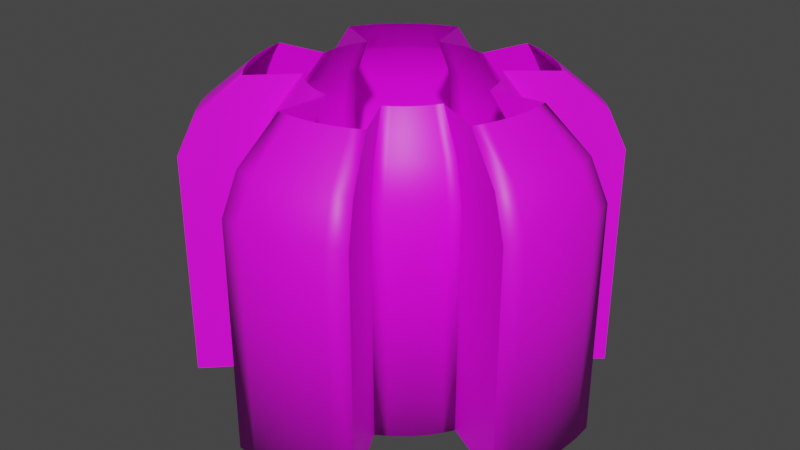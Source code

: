 # Source: TestChamber.blend  (saved by Blender 2.81.16; exported with 4.5.12 LTS)
import bpy
from mathutils import Matrix  # noqa: F401  (used for matrix-valued properties, if any)

bpy.ops.wm.read_factory_settings(use_empty=True)
scene = bpy.context.scene
scene.name = 'Scene'

# ---- collections
col_collection = bpy.data.collections.new('Collection'); scene.collection.children.link(col_collection)

# ---- images (referenced by path relative to the original .blend; pixels are not part of the script)
import os
ASSET_DIR = os.environ.get("B2B_ASSET_DIR", "")  # directory of the original .blend (textures are referenced by path, not embedded)
HERE = os.path.dirname(os.path.abspath(__file__))  # packed textures are extracted next to this script under _unpacked/

def load_image(name, relpath, width, height, colorspace="sRGB"):
    """Load a texture the original file referenced (path relative to the .blend, or extracted next to this script)."""
    p = next((c for c in (os.path.join(HERE, relpath), os.path.join(ASSET_DIR, relpath)) if relpath and os.path.exists(c)), "")
    if p:
        img = bpy.data.images.load(p, check_existing=True)
        img.name = name
    else:  # same state as the original file: an image datablock whose file is absent (Cycles renders it pink)
        img = bpy.data.images.new(name, width, height)
        img.source = "FILE"
        img.filepath = "//" + (relpath or name)
    img.colorspace_settings.name = colorspace
    return img
img_testchamber_diffuse_png_001 = load_image('TestChamber_Diffuse.png.001', 'TestChamber_Diffuse.png', 1024, 1024, 'sRGB')

# ---- materials (node trees are filled in below, after node groups)
mat_material = bpy.data.materials.new('Material')
mat_material.use_transparent_shadow = False

# ---- material node trees
mat_material.use_nodes = True; mat_material.node_tree.nodes.clear()
_N = mat_material.node_tree.nodes; _L = mat_material.node_tree.links
n0 = _N.new('ShaderNodeOutputMaterial'); n0.name = 'Material Output'; n0.location = (300, 300)
n1 = _N.new('ShaderNodeBsdfPrincipled'); n1.name = 'Principled BSDF'; n1.location = (10, 300)
n1.distribution = 'GGX'
n1.subsurface_method = 'BURLEY'
n1.inputs[3].default_value = 1.45
n1.inputs[27].default_value = (0.0, 0.0, 0.0, 1.0)
n1.inputs[28].default_value = 1.0
n2 = _N.new('ShaderNodeTexImage'); n2.name = 'Image Texture'; n2.location = (-327, 183)
n2.image = img_testchamber_diffuse_png_001
_L.new(n1.outputs[0], n0.inputs[0])
_L.new(n2.outputs[0], n1.inputs[0])
n0.is_active_output = True

# ---- world
world_world = bpy.data.worlds.new('World'); scene.world = world_world
world_world.use_nodes = True; world_world.node_tree.nodes.clear()
_N = world_world.node_tree.nodes; _L = world_world.node_tree.links
n0 = _N.new('ShaderNodeOutputWorld'); n0.name = 'World Output'; n0.location = (300, 300)
n1 = _N.new('ShaderNodeBackground'); n1.name = 'Background'; n1.location = (10, 300)
n1.inputs[0].default_value = (0.05088, 0.05088, 0.05088, 1.0)
_L.new(n1.outputs[0], n0.inputs[0])
n0.is_active_output = True
world_world.color = (0.05088, 0.05088, 0.05088)
world_world.use_sun_shadow = False
world_world.sun_shadow_jitter_overblur = 0.0

# ---- meshes
me_circle = bpy.data.meshes.new('Circle')
me_circle.from_pydata([(-2.982e-06, 6.108, 0.0), (-0.5987, 6.079, 0.0), (-1.192, 5.991, 0.0), (-1.773, 5.845, 0.0), (-2.337, 5.643, 0.0), (-2.879, 5.387, 0.0), (-3.393, 5.079, 0.0), (-3.875, 4.722, 0.0), (-4.319, 4.319, 0.0), (-4.722, 3.875, 0.0), (-5.079, 3.393, 0.0), (-5.387, 2.879, 0.0), (-5.643, 2.337, 0.0), (-5.845, 1.773, 0.0), (-5.991, 1.192, 0.0), (-6.079, 0.5987, 0.0), (-6.108, 3.131e-07, 0.0), (-6.079, -0.5987, 0.0), (-5.991, -1.192, 0.0), (-5.845, -1.773, 0.0), (-5.643, -2.337, 0.0), (-5.387, -2.879, 0.0), (-5.079, -3.393, 0.0), (-4.722, -3.875, 0.0), (-4.319, -4.319, 0.0), (-3.875, -4.722, 0.0), (-3.393, -5.079, 0.0), (-2.879, -5.387, 0.0), (-2.337, -5.643, 0.0), (-1.773, -5.845, 0.0), (-1.192, -5.991, 0.0), (-0.5987, -6.079, 0.0), (1.921e-06, -6.108, 0.0), (0.5987, -6.079, 0.0), (1.192, -5.991, 0.0), (1.773, -5.845, 0.0), (2.337, -5.643, 0.0), (2.879, -5.387, 0.0), (3.393, -5.079, 0.0), (3.875, -4.722, 0.0), (4.319, -4.319, 0.0), (4.722, -3.875, 0.0), (5.079, -3.393, 0.0), (5.387, -2.879, 0.0), (5.643, -2.337, 0.0), (5.845, -1.773, 0.0), (5.991, -1.192, 0.0), (6.079, -0.5987, 0.0), (6.108, -1.531e-06, 0.0), (6.079, 0.5987, 0.0), (5.991, 1.192, 0.0), (5.845, 1.773, 0.0), (5.643, 2.337, 0.0), (5.387, 2.879, 0.0), (5.079, 3.393, 0.0), (4.722, 3.875, 0.0), (4.319, 4.319, 0.0), (3.875, 4.722, 0.0), (3.393, 5.079, 0.0), (2.879, 5.387, 0.0), (2.337, 5.643, 0.0), (1.773, 5.845, 0.0), (1.192, 5.991, 0.0), (0.5987, 6.079, 0.0), (-2.835, 9.345, 0.0), (-3.737, 9.023, 0.0), (-4.604, 8.613, 0.0), (-5.426, 8.12, 0.0), (-6.195, 7.549, 0.0), (-6.906, 6.906, 0.0), (-7.549, 6.195, 0.0), (-8.12, 5.426, 0.0), (-8.613, 4.604, 0.0), (-9.719, -0.9572, 0.0), (-9.578, -1.905, 0.0), (-9.345, -2.835, 0.0), (-9.023, -3.737, 0.0), (-8.613, -4.604, 0.0), (-8.12, -5.426, 0.0), (-7.549, -6.195, 0.0), (-6.906, -6.906, 0.0), (-0.9572, -9.719, 0.0), (2.679e-06, -9.766, 0.0), (0.9572, -9.719, 0.0), (1.905, -9.578, 0.0), (2.835, -9.345, 0.0), (3.737, -9.023, 0.0), (4.604, -8.613, 0.0), (8.613, -4.604, 0.0), (9.023, -3.737, 0.0), (9.345, -2.835, 0.0), (9.578, -1.905, 0.0), (9.719, -0.9572, 0.0), (9.766, -2.302e-06, 0.0), (9.719, 0.9572, 0.0), (7.549, 6.195, 0.0), (6.906, 6.906, 0.0), (6.195, 7.549, 0.0), (5.426, 8.12, 0.0), (4.604, 8.613, 0.0), (3.737, 9.023, 0.0), (2.835, 9.345, 0.0), (-0.5987, 6.079, 10.96), (-2.982e-06, 6.108, 10.96), (-1.192, 5.991, 10.96), (-1.773, 5.845, 10.96), (-5.643, 2.337, 10.96), (-5.387, 2.879, 10.96), (-5.845, 1.773, 10.96), (-5.991, 1.192, 10.96), (-6.079, 0.5987, 10.96), (-6.108, 3.131e-07, 10.96), (-6.079, -0.5987, 10.96), (-3.875, -4.722, 10.96), (-4.319, -4.319, 10.96), (-3.393, -5.079, 10.96), (-2.879, -5.387, 10.96), (-2.337, -5.643, 10.96), (-1.773, -5.845, 10.96), (-1.192, -5.991, 10.96), (-0.5987, -6.079, 10.96), (3.393, -5.079, 10.96), (2.879, -5.387, 10.96), (3.875, -4.722, 10.96), (4.319, -4.319, 10.96), (4.722, -3.875, 10.96), (5.079, -3.393, 10.96), (5.387, -2.879, 10.96), (5.991, 1.192, 10.96), (6.079, 0.5987, 10.96), (5.845, 1.773, 10.96), (5.643, 2.337, 10.96), (5.387, 2.879, 10.96), (5.079, 3.393, 10.96), (4.722, 3.875, 10.96), (1.192, 5.991, 10.96), (1.773, 5.845, 10.96), (0.5987, 6.079, 10.96), (-2.835, 9.345, 10.96), (-3.737, 9.023, 10.96), (-4.604, 8.613, 10.96), (-5.426, 8.12, 10.96), (-6.195, 7.549, 10.96), (-6.906, 6.906, 10.96), (-7.549, 6.195, 10.96), (-8.12, 5.426, 10.96), (-8.613, 4.604, 10.96), (-9.719, -0.9572, 10.96), (-9.578, -1.905, 10.96), (-9.345, -2.835, 10.96), (-9.023, -3.737, 10.96), (-8.613, -4.604, 10.96), (-8.12, -5.426, 10.96), (-7.549, -6.195, 10.96), (-6.906, -6.906, 10.96), (-0.9572, -9.719, 10.96), (2.679e-06, -9.766, 10.96), (0.9572, -9.719, 10.96), (1.905, -9.578, 10.96), (2.835, -9.345, 10.96), (3.737, -9.023, 10.96), (4.604, -8.613, 10.96), (8.613, -4.604, 10.96), (9.023, -3.737, 10.96), (9.345, -2.835, 10.96), (9.578, -1.905, 10.96), (9.719, -0.9572, 10.96), (9.766, -2.302e-06, 10.96), (9.719, 0.9572, 10.96), (7.549, 6.195, 10.96), (6.906, 6.906, 10.96), (6.195, 7.549, 10.96), (5.426, 8.12, 10.96), (4.604, 8.613, 10.96), (3.737, 9.023, 10.96), (2.835, 9.345, 10.96), (-0.5403, 5.541, 12.79), (0.006037, 5.568, 12.79), (-1.081, 5.461, 12.79), (-1.612, 5.328, 12.79), (-5.143, 2.127, 12.79), (-4.909, 2.622, 12.79), (-5.327, 1.612, 12.79), (-5.46, 1.082, 12.79), (-5.541, 0.5406, 12.79), (-5.567, -0.005734, 12.79), (-5.541, -0.552, 12.79), (-3.53, -4.314, 12.79), (-3.935, -3.947, 12.79), (-3.09, -4.64, 12.79), (-2.621, -4.921, 12.79), (-2.127, -5.155, 12.79), (-1.612, -5.339, 12.79), (-1.081, -5.472, 12.79), (-0.5402, -5.552, 12.79), (3.102, -4.64, 12.79), (2.633, -4.921, 12.79), (3.542, -4.314, 12.79), (3.947, -3.947, 12.79), (4.314, -3.541, 12.79), (4.64, -3.102, 12.79), (4.921, -2.633, 12.79), (5.472, 1.082, 12.79), (5.553, 0.5406, 12.79), (5.339, 1.612, 12.79), (5.155, 2.127, 12.79), (4.921, 2.622, 12.79), (4.64, 3.091, 12.79), (4.314, 3.53, 12.79), (1.093, 5.461, 12.79), (1.624, 5.328, 12.79), (0.5523, 5.541, 12.79), (-2.581, 8.522, 12.79), (-3.404, 8.227, 12.79), (-4.195, 7.853, 12.79), (-4.945, 7.404, 12.79), (-5.647, 6.883, 12.79), (-6.295, 6.295, 12.79), (-6.882, 5.647, 12.79), (-7.403, 4.945, 12.79), (-7.853, 4.195, 12.79), (-8.862, -0.8792, 12.79), (-8.734, -1.744, 12.79), (-8.521, -2.592, 12.79), (-8.227, -3.416, 12.79), (-7.853, -4.206, 12.79), (-7.403, -4.956, 12.79), (-6.882, -5.659, 12.79), (-6.295, -6.307, 12.79), (-0.8674, -8.874, 12.79), (0.006042, -8.917, 12.79), (0.8795, -8.874, 12.79), (1.745, -8.746, 12.79), (2.593, -8.533, 12.79), (3.416, -8.238, 12.79), (4.207, -7.865, 12.79), (7.865, -4.206, 12.79), (8.239, -3.416, 12.79), (8.533, -2.592, 12.79), (8.746, -1.744, 12.79), (8.874, -0.8792, 12.79), (8.917, -0.005736, 12.79), (8.874, 0.8677, 12.79), (6.894, 5.647, 12.79), (6.307, 6.295, 12.79), (5.659, 6.883, 12.79), (4.957, 7.404, 12.79), (4.207, 7.853, 12.79), (3.416, 8.227, 12.79), (2.593, 8.522, 12.79), (-0.3935, 4.191, 14.57), (0.0212, 4.211, 14.57), (-0.8043, 4.13, 14.57), (-1.207, 4.029, 14.57), (-3.888, 1.599, 14.57), (-3.711, 1.975, 14.57), (-4.028, 1.208, 14.57), (-4.129, 0.8054, 14.57), (-4.19, 0.3946, 14.57), (-4.21, -0.02013, 14.57), (-4.19, -0.4349, 14.57), (-2.663, -3.291, 14.57), (-2.971, -3.012, 14.57), (-2.33, -3.538, 14.57), (-1.973, -3.752, 14.57), (-1.598, -3.929, 14.57), (-1.207, -4.069, 14.57), (-0.8043, -4.17, 14.57), (-0.3935, -4.231, 14.57), (2.372, -3.538, 14.57), (2.016, -3.752, 14.57), (2.706, -3.291, 14.57), (3.013, -3.012, 14.57), (3.292, -2.704, 14.57), (3.539, -2.371, 14.57), (3.753, -2.015, 14.57), (4.171, 0.8054, 14.57), (4.232, 0.3946, 14.57), (4.07, 1.208, 14.57), (3.93, 1.599, 14.57), (3.753, 1.975, 14.57), (3.539, 2.331, 14.57), (3.292, 2.664, 14.57), (0.8467, 4.13, 14.57), (1.25, 4.029, 14.57), (0.436, 4.191, 14.57), (-1.943, 6.454, 14.57), (-2.568, 6.23, 14.57), (-3.168, 5.946, 14.57), (-3.737, 5.605, 14.57), (-4.271, 5.21, 14.57), (-4.763, 4.764, 14.57), (-5.208, 4.272, 14.57), (-5.604, 3.738, 14.57), (-5.945, 3.169, 14.57), (-6.712, -0.6832, 14.57), (-6.614, -1.34, 14.57), (-6.453, -1.984, 14.57), (-6.229, -2.609, 14.57), (-5.945, -3.209, 14.57), (-5.604, -3.779, 14.57), (-5.208, -4.312, 14.57), (-4.763, -4.804, 14.57), (-0.6419, -6.753, 14.57), (0.0212, -6.785, 14.57), (0.6843, -6.753, 14.57), (1.341, -6.655, 14.57), (1.985, -6.494, 14.57), (2.61, -6.27, 14.57), (3.21, -5.987, 14.57), (5.988, -3.209, 14.57), (6.272, -2.609, 14.57), (6.495, -1.984, 14.57), (6.657, -1.34, 14.57), (6.754, -0.6832, 14.57), (6.787, -0.02013, 14.57), (6.754, 0.643, 14.57), (5.251, 4.272, 14.57), (4.805, 4.764, 14.57), (4.313, 5.21, 14.57), (3.78, 5.605, 14.57), (3.21, 5.946, 14.57), (2.61, 6.23, 14.57), (1.985, 6.454, 14.57)], [], [(3, 2, 104, 105), (54, 53, 132, 133), (44, 43, 88, 89), (18, 17, 73, 74), (45, 44, 89, 90), (19, 18, 74, 75), (46, 45, 90, 91), (20, 19, 75, 76), (47, 46, 91, 92), (21, 20, 76, 77), (48, 47, 92, 93), (22, 21, 77, 78), (49, 48, 93, 94), (23, 22, 78, 79), (2, 1, 102, 104), (24, 23, 79, 80), (53, 52, 131, 132), (1, 0, 103, 102), (52, 51, 130, 131), (51, 50, 128, 130), (50, 49, 129, 128), (87, 86, 160, 161), (86, 85, 159, 160), (85, 84, 158, 159), (84, 83, 157, 158), (83, 82, 156, 157), (56, 55, 95, 96), (82, 81, 155, 156), (4, 3, 64, 65), (57, 56, 96, 97), (24, 80, 154, 114), (5, 4, 65, 66), (58, 57, 97, 98), (32, 31, 81, 82), (6, 5, 66, 67), (59, 58, 98, 99), (33, 32, 82, 83), (7, 6, 67, 68), (60, 59, 99, 100), (34, 33, 83, 84), (8, 7, 68, 69), (61, 60, 100, 101), (35, 34, 84, 85), (9, 8, 69, 70), (36, 35, 85, 86), (10, 9, 70, 71), (43, 42, 126, 127), (37, 36, 86, 87), (11, 10, 71, 72), (42, 41, 125, 126), (49, 94, 168, 129), (41, 40, 124, 125), (40, 39, 123, 124), (39, 38, 121, 123), (1, 2, 3, 4, 5, 6, 7, 8, 9, 10, 11, 12, 13, 14, 15, 16, 17, 18, 19, 20, 21, 22, 23, 24, 25, 26, 27, 28, 29, 30, 31, 32, 33, 34, 35, 36, 37, 38, 39, 40, 41, 42, 43, 44, 45, 46, 47, 48, 49, 50, 51, 52, 53, 54, 55, 56, 57, 58, 59, 60, 61, 62, 63, 0), (159, 158, 232, 233), (138, 105, 179, 212), (118, 117, 191, 192), (158, 157, 231, 232), (117, 116, 190, 191), (157, 156, 230, 231), (169, 134, 208, 243), (116, 115, 189, 190), (156, 155, 229, 230), (115, 113, 187, 189), (113, 114, 188, 187), (112, 111, 185, 186), (111, 110, 184, 185), (110, 109, 183, 184), (109, 108, 182, 183), (108, 106, 180, 182), (106, 107, 181, 180), (154, 153, 227, 228), (105, 104, 178, 179), (153, 152, 226, 227), (104, 102, 176, 178), (152, 151, 225, 226), (102, 103, 177, 176), (151, 150, 224, 225), (55, 54, 133, 134), (95, 55, 134, 169), (89, 88, 162, 163), (90, 89, 163, 164), (64, 3, 105, 138), (91, 90, 164, 165), (92, 91, 165, 166), (93, 92, 166, 167), (94, 93, 167, 168), (62, 61, 136, 135), (63, 62, 135, 137), (81, 31, 120, 155), (12, 11, 107, 106), (0, 63, 137, 103), (13, 12, 106, 108), (14, 13, 108, 109), (15, 14, 109, 110), (16, 15, 110, 111), (65, 64, 138, 139), (17, 16, 111, 112), (96, 95, 169, 170), (66, 65, 139, 140), (97, 96, 170, 171), (67, 66, 140, 141), (98, 97, 171, 172), (68, 67, 141, 142), (99, 98, 172, 173), (69, 68, 142, 143), (100, 99, 173, 174), (70, 69, 143, 144), (101, 100, 174, 175), (71, 70, 144, 145), (61, 101, 175, 136), (72, 71, 145, 146), (25, 24, 114, 113), (26, 25, 113, 115), (27, 26, 115, 116), (28, 27, 116, 117), (29, 28, 117, 118), (88, 43, 127, 162), (37, 87, 161, 122), (30, 29, 118, 119), (73, 17, 112, 147), (74, 73, 147, 148), (11, 72, 146, 107), (31, 30, 119, 120), (75, 74, 148, 149), (76, 75, 149, 150), (77, 76, 150, 151), (78, 77, 151, 152), (79, 78, 152, 153), (80, 79, 153, 154), (38, 37, 122, 121), (234, 233, 307, 308), (193, 192, 266, 267), (233, 232, 306, 307), (212, 179, 253, 286), (192, 191, 265, 266), (232, 231, 305, 306), (191, 190, 264, 265), (231, 230, 304, 305), (243, 208, 282, 317), (190, 189, 263, 264), (230, 229, 303, 304), (189, 187, 261, 263), (187, 188, 262, 261), (186, 185, 259, 260), (185, 184, 258, 259), (184, 183, 257, 258), (183, 182, 256, 257), (182, 180, 254, 256), (180, 181, 255, 254), (228, 227, 301, 302), (179, 178, 252, 253), (227, 226, 300, 301), (178, 176, 250, 252), (226, 225, 299, 300), (119, 118, 192, 193), (160, 159, 233, 234), (120, 119, 193, 194), (155, 120, 194, 229), (161, 160, 234, 235), (121, 122, 196, 195), (136, 175, 249, 210), (123, 121, 195, 197), (124, 123, 197, 198), (125, 124, 198, 199), (122, 161, 235, 196), (126, 125, 199, 200), (107, 146, 220, 181), (127, 126, 200, 201), (128, 129, 203, 202), (163, 162, 236, 237), (130, 128, 202, 204), (164, 163, 237, 238), (131, 130, 204, 205), (165, 164, 238, 239), (132, 131, 205, 206), (166, 165, 239, 240), (133, 132, 206, 207), (167, 166, 240, 241), (134, 133, 207, 208), (168, 167, 241, 242), (135, 136, 210, 209), (137, 135, 209, 211), (103, 137, 211, 177), (139, 138, 212, 213), (170, 169, 243, 244), (140, 139, 213, 214), (171, 170, 244, 245), (141, 140, 214, 215), (172, 171, 245, 246), (142, 141, 215, 216), (173, 172, 246, 247), (143, 142, 216, 217), (174, 173, 247, 248), (144, 143, 217, 218), (175, 174, 248, 249), (145, 144, 218, 219), (146, 145, 219, 220), (162, 127, 201, 236), (147, 112, 186, 221), (148, 147, 221, 222), (129, 168, 242, 203), (149, 148, 222, 223), (150, 149, 223, 224), (114, 154, 228, 188), (194, 193, 267, 268), (229, 194, 268, 303), (235, 234, 308, 309), (195, 196, 270, 269), (210, 249, 323, 284), (197, 195, 269, 271), (198, 197, 271, 272), (199, 198, 272, 273), (196, 235, 309, 270), (200, 199, 273, 274), (181, 220, 294, 255), (201, 200, 274, 275), (202, 203, 277, 276), (237, 236, 310, 311), (204, 202, 276, 278), (238, 237, 311, 312), (205, 204, 278, 279), (239, 238, 312, 313), (206, 205, 279, 280), (240, 239, 313, 314), (207, 206, 280, 281), (241, 240, 314, 315), (208, 207, 281, 282), (242, 241, 315, 316), (209, 210, 284, 283), (211, 209, 283, 285), (177, 211, 285, 251), (213, 212, 286, 287), (244, 243, 317, 318), (214, 213, 287, 288), (245, 244, 318, 319), (215, 214, 288, 289), (246, 245, 319, 320), (216, 215, 289, 290), (247, 246, 320, 321), (217, 216, 290, 291), (248, 247, 321, 322), (218, 217, 291, 292), (249, 248, 322, 323), (219, 218, 292, 293), (220, 219, 293, 294), (236, 201, 275, 310), (221, 186, 260, 295), (222, 221, 295, 296), (203, 242, 316, 277), (223, 222, 296, 297), (224, 223, 297, 298), (188, 228, 302, 262), (225, 224, 298, 299), (176, 177, 251, 250)])
me_circle.polygons.foreach_set('use_smooth', [1, 1, 0, 0, 0, 0, 0, 0, 0, 0, 0, 0, 0, 0, 1, 0, 1, 1, 1, 1, 1, 1, 1, 1, 1, 1, 0, 1, 0, 0, 0, 0, 0, 0, 0, 0, 0, 0, 0, 0, 0, 0, 0, 0, 0, 0, 1, 0, 0, 1, 0, 1, 1, 1, 0, 1, 0, 1, 1, 1, 1, 0, 1, 1, 1, 1, 1, 1, 1, 1, 1, 1, 1, 1, 1, 1, 1, 1, 1, 1, 0, 1, 1, 0, 1, 1, 1, 1, 1, 1, 0, 1, 1, 1, 1, 1, 1, 1, 1, 1, 1, 1, 1, 1, 1, 1, 1, 1, 1, 1, 1, 0, 1, 1, 1, 1, 1, 1, 0, 0, 1, 0, 1, 0, 1, 1, 1, 1, 1, 1, 1, 1, 1, 1, 1, 0, 1, 1, 1, 1, 0, 1, 1, 1, 1, 1, 1, 1, 1, 1, 1, 1, 1, 1, 1, 1, 1, 1, 1, 0, 1, 1, 0, 1, 1, 1, 0, 1, 0, 1, 1, 1, 1, 1, 1, 1, 1, 1, 1, 1, 1, 1, 1, 1, 1, 1, 1, 1, 1, 1, 1, 1, 1, 1, 1, 1, 1, 1, 1, 0, 0, 1, 0, 1, 1, 0, 1, 0, 1, 1, 0, 1, 1, 1, 0, 1, 0, 1, 1, 1, 1, 1, 1, 1, 1, 1, 1, 1, 1, 1, 1, 1, 1, 1, 1, 1, 1, 1, 1, 1, 1, 1, 1, 1, 1, 1, 1, 0, 0, 1, 0, 1, 1, 0, 1, 1])
_uv = me_circle.uv_layers.new(name='UVMap')
_uv.uv.foreach_set('vector', [3.633, 0.5843, 3.695, 0.5843, 3.695, 0.9817, 3.633, 0.9817, -3.594, 0.5843, -3.531, 0.5843, -3.531, 0.9817, -3.594, 0.9817, 0.4042, 0.315, 0.4042, 0.3003, 0.4934, 0.2959, 0.4934, 0.3193, 0.1354, 0.2188, 0.1272, 0.2309, 0.0506, 0.185, 0.0636, 0.1655, 0.4028, 0.3295, 0.4042, 0.315, 0.4934, 0.3193, 0.4911, 0.3426, 0.1447, 0.2074, 0.1354, 0.2188, 0.0636, 0.1655, 0.07845, 0.1474, 0.3999, 0.3439, 0.4028, 0.3295, 0.4911, 0.3426, 0.4866, 0.3656, 0.155, 0.1971, 0.1447, 0.2074, 0.07845, 0.1474, 0.09501, 0.1309, 0.3957, 0.3579, 0.3999, 0.3439, 0.4866, 0.3656, 0.4798, 0.388, 0.1663, 0.1878, 0.155, 0.1971, 0.09501, 0.1309, 0.1131, 0.116, 0.3901, 0.3714, 0.3957, 0.3579, 0.4798, 0.388, 0.4708, 0.4096, 0.1785, 0.1797, 0.1663, 0.1878, 0.1131, 0.116, 0.1326, 0.103, 0.3832, 0.3843, 0.3901, 0.3714, 0.4708, 0.4096, 0.4598, 0.4303, 0.1914, 0.1728, 0.1785, 0.1797, 0.1326, 0.103, 0.1532, 0.09201, 3.695, 0.5843, 3.758, 0.5843, 3.758, 0.9817, 3.695, 0.9817, 0.2049, 0.1672, 0.1914, 0.1728, 0.1532, 0.09201, 0.1748, 0.08305, -3.531, 0.5843, -3.469, 0.5843, -3.469, 0.9817, -3.531, 0.9817, 3.758, 0.5843, 3.82, 0.5843, 3.82, 0.9817, 3.758, 0.9817, -3.469, 0.5843, -3.406, 0.5843, -3.406, 0.9817, -3.469, 0.9817, -3.406, 0.5843, -3.343, 0.5843, -3.343, 0.9817, -3.406, 0.9817, -3.343, 0.5843, -3.281, 0.5843, -3.281, 0.9817, -3.343, 0.9817, -1.15, 0.5843, -1.056, 0.5843, -1.056, 0.9817, -1.15, 0.9817, -1.056, 0.5843, -0.9621, 0.5843, -0.9621, 0.9817, -1.056, 0.9817, -0.9621, 0.5843, -0.8683, 0.5843, -0.8683, 0.9817, -0.9621, 0.9817, -0.8683, 0.5843, -0.7744, 0.5843, -0.7744, 0.9817, -0.8683, 0.9817, -0.7744, 0.5843, -0.6806, 0.5843, -0.6806, 0.9817, -0.7744, 0.9817, 0.3055, 0.4481, 0.319, 0.4425, 0.3572, 0.5233, 0.3356, 0.5322, -0.6806, 0.5843, -0.5867, 0.5843, -0.5867, 0.9817, -0.6806, 0.9817, 0.1447, 0.4078, 0.155, 0.4182, 0.09501, 0.4844, 0.07845, 0.4678, 0.2914, 0.4524, 0.3055, 0.4481, 0.3356, 0.5322, 0.3132, 0.539, 0.2486, 0.5843, 0.6481, 0.5843, 0.6481, 0.9817, 0.2486, 0.9817, 0.1354, 0.3965, 0.1447, 0.4078, 0.07845, 0.4678, 0.0636, 0.4497, 0.2771, 0.4552, 0.2914, 0.4524, 0.3132, 0.539, 0.2902, 0.5436, 0.319, 0.1728, 0.3055, 0.1672, 0.3356, 0.08305, 0.3572, 0.09201, 0.1272, 0.3843, 0.1354, 0.3965, 0.0636, 0.4497, 0.0506, 0.4303, 0.2625, 0.4566, 0.2771, 0.4552, 0.2902, 0.5436, 0.2669, 0.5459, 0.3319, 0.1797, 0.319, 0.1728, 0.3572, 0.09201, 0.3778, 0.103, 0.1203, 0.3714, 0.1272, 0.3843, 0.0506, 0.4303, 0.03956, 0.4096, 0.2479, 0.4566, 0.2625, 0.4566, 0.2669, 0.5459, 0.2435, 0.5459, 0.3441, 0.1878, 0.3319, 0.1797, 0.3778, 0.103, 0.3973, 0.116, 0.1147, 0.3579, 0.1203, 0.3714, 0.03956, 0.4096, 0.03061, 0.388, 0.2333, 0.4552, 0.2479, 0.4566, 0.2435, 0.5459, 0.2202, 0.5436, 0.3554, 0.1971, 0.3441, 0.1878, 0.3973, 0.116, 0.4154, 0.1309, 0.1105, 0.3439, 0.1147, 0.3579, 0.03061, 0.388, 0.02381, 0.3656, 0.3657, 0.2074, 0.3554, 0.1971, 0.4154, 0.1309, 0.4319, 0.1474, 0.1076, 0.3295, 0.1105, 0.3439, 0.02381, 0.3656, 0.01924, 0.3426, -1.923, 0.5843, -1.86, 0.5843, -1.86, 0.9817, -1.923, 0.9817, 0.375, 0.2188, 0.3657, 0.2074, 0.4319, 0.1474, 0.4468, 0.1655, 0.1062, 0.315, 0.1076, 0.3295, 0.01924, 0.3426, 0.01695, 0.3193, -1.86, 0.5843, -1.798, 0.5843, -1.798, 0.9817, -1.86, 0.9817, -3.281, 0.5843, -2.883, 0.5843, -2.883, 0.9817, -3.281, 0.9817, -1.798, 0.5843, -1.735, 0.5843, -1.735, 0.9817, -1.798, 0.9817, -1.735, 0.5843, -1.672, 0.5843, -1.672, 0.9817, -1.735, 0.9817, -1.672, 0.5843, -1.61, 0.5843, -1.61, 0.9817, -1.672, 0.9817, 0.1785, 0.4356, 0.1663, 0.4275, 0.155, 0.4182, 0.1447, 0.4078, 0.1354, 0.3965, 0.1272, 0.3843, 0.1203, 0.3714, 0.1147, 0.3579, 0.1105, 0.3439, 0.1076, 0.3295, 0.1062, 0.315, 0.1062, 0.3003, 0.1076, 0.2857, 0.1105, 0.2714, 0.1147, 0.2574, 0.1203, 0.2439, 0.1272, 0.2309, 0.1354, 0.2188, 0.1447, 0.2074, 0.155, 0.1971, 0.1663, 0.1878, 0.1785, 0.1797, 0.1914, 0.1728, 0.2049, 0.1672, 0.2189, 0.1629, 0.2333, 0.1601, 0.2479, 0.1586, 0.2625, 0.1586, 0.2771, 0.1601, 0.2914, 0.1629, 0.3055, 0.1672, 0.319, 0.1728, 0.3319, 0.1797, 0.3441, 0.1878, 0.3554, 0.1971, 0.3657, 0.2074, 0.375, 0.2188, 0.3832, 0.2309, 0.3901, 0.2439, 0.3957, 0.2574, 0.3999, 0.2714, 0.4028, 0.2857, 0.4042, 0.3003, 0.4042, 0.315, 0.4028, 0.3295, 0.3999, 0.3439, 0.3957, 0.3579, 0.3901, 0.3714, 0.3832, 0.3843, 0.375, 0.3965, 0.3657, 0.4078, 0.3554, 0.4182, 0.3441, 0.4275, 0.3319, 0.4356, 0.319, 0.4425, 0.3055, 0.4481, 0.2914, 0.4524, 0.2771, 0.4552, 0.2625, 0.4566, 0.2479, 0.4566, 0.2333, 0.4552, 0.2189, 0.4524, 0.2049, 0.4481, 0.1914, 0.4425, 0.6512, 0.1116, 0.6647, 0.1041, 0.678, 0.1319, 0.6669, 0.1378, 0.8919, 0.5204, 0.8301, 0.5122, 0.823, 0.475, 0.8771, 0.4908, 0.7866, 0.1205, 0.798, 0.1229, 0.7895, 0.1599, 0.7784, 0.1573, 0.6647, 0.1041, 0.679, 0.0978, 0.6896, 0.1269, 0.678, 0.1319, 0.798, 0.1229, 0.8094, 0.1256, 0.8007, 0.1625, 0.7895, 0.1599, 0.679, 0.0978, 0.694, 0.09293, 0.7015, 0.123, 0.6896, 0.1269, 0.6215, 0.5101, 0.6073, 0.4525, 0.6382, 0.4333, 0.6427, 0.4869, 0.8094, 0.1256, 0.8207, 0.1284, 0.8119, 0.1653, 0.8007, 0.1625, 0.694, 0.09293, 0.7101, 0.08972, 0.714, 0.1199, 0.7015, 0.123, 0.8207, 0.1284, 0.8319, 0.1313, 0.823, 0.168, 0.8119, 0.1653, 0.8319, 0.1313, 0.8425, 0.134, 0.8336, 0.1707, 0.823, 0.168, 0.9682, 0.2824, 0.9687, 0.2948, 0.9279, 0.2954, 0.9279, 0.2829, 0.9687, 0.2948, 0.9691, 0.3074, 0.9281, 0.3078, 0.9279, 0.2954, 0.9691, 0.3074, 0.9692, 0.3201, 0.9281, 0.3202, 0.9281, 0.3078, 0.9692, 0.3201, 0.9691, 0.3328, 0.9281, 0.3326, 0.9281, 0.3202, 0.9691, 0.3328, 0.9688, 0.3455, 0.9281, 0.345, 0.9281, 0.3326, 0.9688, 0.3455, 0.9683, 0.3574, 0.928, 0.3567, 0.9281, 0.345, 0.9047, 0.1295, 0.9189, 0.1385, 0.8994, 0.1657, 0.8882, 0.1582, 0.8301, 0.5122, 0.8195, 0.5144, 0.8123, 0.4773, 0.823, 0.475, 0.9189, 0.1385, 0.9323, 0.1488, 0.9101, 0.1743, 0.8994, 0.1657, 0.8195, 0.5144, 0.8082, 0.5168, 0.8009, 0.4795, 0.8123, 0.4773, 0.9323, 0.1488, 0.9448, 0.1604, 0.9202, 0.184, 0.9101, 0.1743, 0.8082, 0.5168, 0.7968, 0.5192, 0.7896, 0.4818, 0.8009, 0.4795, 0.9448, 0.1604, 0.9563, 0.1731, 0.9295, 0.1945, 0.9202, 0.184, -3.656, 0.5843, -3.594, 0.5843, -3.594, 0.9817, -3.656, 0.9817, 4.968, 0.5843, 5.366, 0.5843, 5.366, 0.9817, 4.968, 0.9817, -2.414, 0.5843, -2.32, 0.5843, -2.32, 0.9817, -2.414, 0.9817, -2.508, 0.5843, -2.414, 0.5843, -2.414, 0.9817, -2.508, 0.9817, 3.232, 0.5843, 3.633, 0.5843, 3.633, 0.9817, 3.232, 0.9817, -2.602, 0.5843, -2.508, 0.5843, -2.508, 0.9817, -2.602, 0.9817, -2.696, 0.5843, -2.602, 0.5843, -2.602, 0.9817, -2.696, 0.9817, -2.789, 0.5843, -2.696, 0.5843, -2.696, 0.9817, -2.789, 0.9817, -2.883, 0.5843, -2.789, 0.5843, -2.789, 0.9817, -2.883, 0.9817, 3.945, 0.5843, 4.008, 0.5843, 4.008, 0.9817, 3.945, 0.9817, 3.883, 0.5843, 3.945, 0.5843, 3.945, 0.9817, 3.883, 0.9817, -0.5867, 0.5843, -0.1891, 0.5843, -0.1891, 0.9817, -0.5867, 0.9817, 2.017, 0.5843, 2.08, 0.5843, 2.08, 0.9817, 2.017, 0.9817, 3.82, 0.5843, 3.883, 0.5843, 3.883, 0.9817, 3.82, 0.9817, 1.955, 0.5843, 2.017, 0.5843, 2.017, 0.9817, 1.955, 0.9817, 1.892, 0.5843, 1.955, 0.5843, 1.955, 0.9817, 1.892, 0.9817, 1.83, 0.5843, 1.892, 0.5843, 1.892, 0.9817, 1.83, 0.9817, 1.767, 0.5843, 1.83, 0.5843, 1.83, 0.9817, 1.767, 0.9817, 3.138, 0.5843, 3.232, 0.5843, 3.232, 0.9817, 3.138, 0.9817, 1.704, 0.5843, 1.767, 0.5843, 1.767, 0.9817, 1.704, 0.9817, 4.875, 0.5843, 4.968, 0.5843, 4.968, 0.9817, 4.875, 0.9817, 3.044, 0.5843, 3.138, 0.5843, 3.138, 0.9817, 3.044, 0.9817, 4.781, 0.5843, 4.875, 0.5843, 4.875, 0.9817, 4.781, 0.9817, 2.95, 0.5843, 3.044, 0.5843, 3.044, 0.9817, 2.95, 0.9817, 4.687, 0.5843, 4.781, 0.5843, 4.781, 0.9817, 4.687, 0.9817, 2.856, 0.5843, 2.95, 0.5843, 2.95, 0.9817, 2.856, 0.9817, 4.593, 0.5843, 4.687, 0.5843, 4.687, 0.9817, 4.593, 0.9817, 2.762, 0.5843, 2.856, 0.5843, 2.856, 0.9817, 2.762, 0.9817, 4.499, 0.5843, 4.593, 0.5843, 4.593, 0.9817, 4.499, 0.9817, 2.668, 0.5843, 2.762, 0.5843, 2.762, 0.9817, 2.668, 0.9817, 4.405, 0.5843, 4.499, 0.5843, 4.499, 0.9817, 4.405, 0.9817, 2.575, 0.5843, 2.668, 0.5843, 2.668, 0.9817, 2.575, 0.9817, 4.008, 0.5843, 4.405, 0.5843, 4.405, 0.9817, 4.008, 0.9817, 2.481, 0.5843, 2.575, 0.5843, 2.575, 0.9817, 2.481, 0.9817, 0.1861, 0.5843, 0.2486, 0.5843, 0.2486, 0.9817, 0.1861, 0.9817, 0.1236, 0.5843, 0.1861, 0.5843, 0.1861, 0.9817, 0.1236, 0.9817, 0.06103, 0.5843, 0.1236, 0.5843, 0.1236, 0.9817, 0.06103, 0.9817, -0.001499, 0.5843, 0.06103, 0.5843, 0.06103, 0.9817, -0.001499, 0.9817, -0.06402, 0.5843, -0.001499, 0.5843, -0.001499, 0.9817, -0.06402, 0.9817, -2.32, 0.5843, -1.923, 0.5843, -1.923, 0.9817, -2.32, 0.9817, -1.547, 0.5843, -1.15, 0.5843, -1.15, 0.9817, -1.547, 0.9817, -0.1266, 0.5843, -0.06402, 0.5843, -0.06402, 0.9817, -0.1266, 0.9817, 1.305, 0.5843, 1.704, 0.5843, 1.704, 0.9817, 1.305, 0.9817, 1.211, 0.5843, 1.305, 0.5843, 1.305, 0.9817, 1.211, 0.9817, 2.08, 0.5843, 2.481, 0.5843, 2.481, 0.9817, 2.08, 0.9817, -0.1891, 0.5843, -0.1266, 0.5843, -0.1266, 0.9817, -0.1891, 0.9817, 1.117, 0.5843, 1.211, 0.5843, 1.211, 0.9817, 1.117, 0.9817, 1.023, 0.5843, 1.117, 0.5843, 1.117, 0.9817, 1.023, 0.9817, 0.9296, 0.5843, 1.023, 0.5843, 1.023, 0.9817, 0.9296, 0.9817, 0.8358, 0.5843, 0.9296, 0.5843, 0.9296, 0.9817, 0.8358, 0.9817, 0.7419, 0.5843, 0.8358, 0.5843, 0.8358, 0.9817, 0.7419, 0.9817, 0.6481, 0.5843, 0.7419, 0.5843, 0.7419, 0.9817, 0.6481, 0.9817, -1.61, 0.5843, -1.547, 0.5843, -1.547, 0.9817, -1.61, 0.9817, 0.6565, 0.1446, 0.6669, 0.1378, 0.6865, 0.173, 0.6778, 0.1781, 0.7672, 0.1548, 0.7784, 0.1573, 0.7673, 0.2086, 0.7568, 0.2075, 0.6669, 0.1378, 0.678, 0.1319, 0.6955, 0.1683, 0.6865, 0.173, 0.8771, 0.4908, 0.823, 0.475, 0.81, 0.4197, 0.8523, 0.4543, 0.7784, 0.1573, 0.7895, 0.1599, 0.7776, 0.2105, 0.7673, 0.2086, 0.678, 0.1319, 0.6896, 0.1269, 0.7047, 0.1641, 0.6955, 0.1683, 0.7895, 0.1599, 0.8007, 0.1625, 0.7878, 0.2129, 0.7776, 0.2105, 0.6896, 0.1269, 0.7015, 0.123, 0.7137, 0.1603, 0.7047, 0.1641, 0.6427, 0.4869, 0.6382, 0.4333, 0.6849, 0.4022, 0.6667, 0.4534, 0.8007, 0.1625, 0.8119, 0.1653, 0.798, 0.216, 0.7878, 0.2129, 0.7015, 0.123, 0.714, 0.1199, 0.7226, 0.1568, 0.7137, 0.1603, 0.8119, 0.1653, 0.823, 0.168, 0.8082, 0.2197, 0.798, 0.216, 0.823, 0.168, 0.8336, 0.1707, 0.8178, 0.225, 0.8082, 0.2197, 0.9279, 0.2829, 0.9279, 0.2954, 0.8696, 0.2974, 0.8667, 0.2865, 0.9279, 0.2954, 0.9281, 0.3078, 0.8709, 0.3087, 0.8696, 0.2974, 0.9281, 0.3078, 0.9281, 0.3202, 0.8714, 0.3197, 0.8709, 0.3087, 0.9281, 0.3202, 0.9281, 0.3326, 0.8708, 0.3307, 0.8714, 0.3197, 0.9281, 0.3326, 0.9281, 0.345, 0.8692, 0.3419, 0.8708, 0.3307, 0.9281, 0.345, 0.928, 0.3567, 0.8662, 0.3533, 0.8692, 0.3419, 0.8882, 0.1582, 0.8994, 0.1657, 0.8711, 0.1996, 0.862, 0.1927, 0.823, 0.475, 0.8123, 0.4773, 0.8002, 0.4243, 0.81, 0.4197, 0.8994, 0.1657, 0.9101, 0.1743, 0.8794, 0.207, 0.8711, 0.1996, 0.8123, 0.4773, 0.8009, 0.4795, 0.7899, 0.4274, 0.8002, 0.4243, 0.9101, 0.1743, 0.9202, 0.184, 0.8873, 0.2149, 0.8794, 0.207, 0.7752, 0.1182, 0.7866, 0.1205, 0.7784, 0.1573, 0.7672, 0.1548, 0.6386, 0.1202, 0.6512, 0.1116, 0.6669, 0.1378, 0.6565, 0.1446, 0.764, 0.1161, 0.7752, 0.1182, 0.7672, 0.1548, 0.756, 0.1522, 0.7101, 0.08972, 0.764, 0.1161, 0.756, 0.1522, 0.714, 0.1199, 0.6269, 0.13, 0.6386, 0.1202, 0.6565, 0.1446, 0.6469, 0.1521, 0.6083, 0.1924, 0.6136, 0.1844, 0.642, 0.2027, 0.6365, 0.2109, 0.7626, 0.5253, 0.7078, 0.5522, 0.712, 0.5211, 0.7554, 0.4885, 0.6026, 0.2009, 0.6083, 0.1924, 0.6365, 0.2109, 0.6307, 0.2196, 0.5969, 0.2094, 0.6026, 0.2009, 0.6307, 0.2196, 0.6249, 0.2282, 0.5912, 0.2178, 0.5969, 0.2094, 0.6249, 0.2282, 0.619, 0.2368, 0.6136, 0.1844, 0.6269, 0.13, 0.6469, 0.1521, 0.642, 0.2027, 0.5855, 0.2262, 0.5912, 0.2178, 0.619, 0.2368, 0.6131, 0.2454, 0.9683, 0.3574, 0.9831, 0.4226, 0.9514, 0.4103, 0.928, 0.3567, 0.5801, 0.2342, 0.5855, 0.2262, 0.6131, 0.2454, 0.6076, 0.2536, 0.5775, 0.4058, 0.5719, 0.3963, 0.6021, 0.3768, 0.6084, 0.3863, 0.5306, 0.2808, 0.5352, 0.2665, 0.5628, 0.2767, 0.5594, 0.2882, 0.5834, 0.4153, 0.5775, 0.4058, 0.6084, 0.3863, 0.6145, 0.3957, 0.5274, 0.2955, 0.5306, 0.2808, 0.5594, 0.2882, 0.5571, 0.3003, 0.5894, 0.4249, 0.5834, 0.4153, 0.6145, 0.3957, 0.6205, 0.4052, 0.5255, 0.3106, 0.5274, 0.2955, 0.5571, 0.3003, 0.5557, 0.3126, 0.5954, 0.4343, 0.5894, 0.4249, 0.6205, 0.4052, 0.6265, 0.4147, 0.5249, 0.3259, 0.5255, 0.3106, 0.5557, 0.3126, 0.5553, 0.325, 0.6016, 0.4437, 0.5954, 0.4343, 0.6265, 0.4147, 0.6325, 0.4243, 0.5259, 0.3412, 0.5249, 0.3259, 0.5553, 0.325, 0.556, 0.3373, 0.6073, 0.4525, 0.6016, 0.4437, 0.6325, 0.4243, 0.6382, 0.4333, 0.5289, 0.3571, 0.5259, 0.3412, 0.556, 0.3373, 0.5577, 0.3498, 0.7739, 0.5234, 0.7626, 0.5253, 0.7554, 0.4885, 0.7668, 0.4862, 0.7853, 0.5214, 0.7739, 0.5234, 0.7668, 0.4862, 0.7782, 0.484, 0.7968, 0.5192, 0.7853, 0.5214, 0.7782, 0.484, 0.7896, 0.4818, 0.9066, 0.5122, 0.8919, 0.5204, 0.8771, 0.4908, 0.8887, 0.4839, 0.6338, 0.5203, 0.6215, 0.5101, 0.6427, 0.4869, 0.6526, 0.4949, 0.9206, 0.5026, 0.9066, 0.5122, 0.8887, 0.4839, 0.9, 0.4758, 0.6469, 0.5293, 0.6338, 0.5203, 0.6526, 0.4949, 0.6634, 0.502, 0.9337, 0.4918, 0.9206, 0.5026, 0.9, 0.4758, 0.9107, 0.4667, 0.661, 0.5372, 0.6469, 0.5293, 0.6634, 0.502, 0.6749, 0.5083, 0.9458, 0.4799, 0.9337, 0.4918, 0.9107, 0.4667, 0.9208, 0.4567, 0.6757, 0.5437, 0.661, 0.5372, 0.6749, 0.5083, 0.6869, 0.5136, 0.9569, 0.4669, 0.9458, 0.4799, 0.9208, 0.4567, 0.9301, 0.4459, 0.6912, 0.5488, 0.6757, 0.5437, 0.6869, 0.5136, 0.6992, 0.5178, 0.9669, 0.4531, 0.9569, 0.4669, 0.9301, 0.4459, 0.9384, 0.4345, 0.7078, 0.5522, 0.6912, 0.5488, 0.6992, 0.5178, 0.712, 0.5211, 0.9758, 0.4383, 0.9669, 0.4531, 0.9384, 0.4345, 0.9456, 0.4226, 0.9831, 0.4226, 0.9758, 0.4383, 0.9456, 0.4226, 0.9514, 0.4103, 0.5352, 0.2665, 0.5801, 0.2342, 0.6076, 0.2536, 0.5628, 0.2767, 0.9831, 0.2182, 0.9682, 0.2824, 0.9279, 0.2829, 0.9517, 0.2301, 0.9756, 0.2017, 0.9831, 0.2182, 0.9517, 0.2301, 0.9452, 0.2175, 0.5719, 0.3963, 0.5289, 0.3571, 0.5577, 0.3498, 0.6021, 0.3768, 0.9666, 0.1869, 0.9756, 0.2017, 0.9452, 0.2175, 0.9379, 0.2057, 0.9563, 0.1731, 0.9666, 0.1869, 0.9379, 0.2057, 0.9295, 0.1945, 0.8425, 0.134, 0.9047, 0.1295, 0.8882, 0.1582, 0.8336, 0.1707, 0.756, 0.1522, 0.7672, 0.1548, 0.7568, 0.2075, 0.746, 0.2077, 0.714, 0.1199, 0.756, 0.1522, 0.746, 0.2077, 0.7226, 0.1568, 0.6469, 0.1521, 0.6565, 0.1446, 0.6778, 0.1781, 0.6692, 0.184, 0.6365, 0.2109, 0.642, 0.2027, 0.6843, 0.2327, 0.6765, 0.2396, 0.7554, 0.4885, 0.712, 0.5211, 0.7216, 0.483, 0.747, 0.4312, 0.6307, 0.2196, 0.6365, 0.2109, 0.6765, 0.2396, 0.6697, 0.247, 0.6249, 0.2282, 0.6307, 0.2196, 0.6697, 0.247, 0.6638, 0.2547, 0.619, 0.2368, 0.6249, 0.2282, 0.6638, 0.2547, 0.6587, 0.263, 0.642, 0.2027, 0.6469, 0.1521, 0.6692, 0.184, 0.6843, 0.2327, 0.6131, 0.2454, 0.619, 0.2368, 0.6587, 0.263, 0.6543, 0.272, 0.928, 0.3567, 0.9514, 0.4103, 0.9142, 0.3904, 0.8662, 0.3533, 0.6076, 0.2536, 0.6131, 0.2454, 0.6543, 0.272, 0.6508, 0.2818, 0.6084, 0.3863, 0.6021, 0.3768, 0.6504, 0.3481, 0.6542, 0.3583, 0.5594, 0.2882, 0.5628, 0.2767, 0.6004, 0.2855, 0.5981, 0.2956, 0.6145, 0.3957, 0.6084, 0.3863, 0.6542, 0.3583, 0.659, 0.3678, 0.5571, 0.3003, 0.5594, 0.2882, 0.5981, 0.2956, 0.5965, 0.3055, 0.6205, 0.4052, 0.6145, 0.3957, 0.659, 0.3678, 0.6644, 0.3769, 0.5557, 0.3126, 0.5571, 0.3003, 0.5965, 0.3055, 0.5955, 0.3155, 0.6265, 0.4147, 0.6205, 0.4052, 0.6644, 0.3769, 0.6705, 0.3858, 0.5553, 0.325, 0.5557, 0.3126, 0.5955, 0.3155, 0.5948, 0.3255, 0.6325, 0.4243, 0.6265, 0.4147, 0.6705, 0.3858, 0.6771, 0.3945, 0.556, 0.3373, 0.5553, 0.325, 0.5948, 0.3255, 0.5946, 0.3352, 0.6382, 0.4333, 0.6325, 0.4243, 0.6771, 0.3945, 0.6849, 0.4022, 0.5577, 0.3498, 0.556, 0.3373, 0.5946, 0.3352, 0.5946, 0.3446, 0.7668, 0.4862, 0.7554, 0.4885, 0.747, 0.4312, 0.758, 0.432, 0.7782, 0.484, 0.7668, 0.4862, 0.758, 0.432, 0.7689, 0.4311, 0.7896, 0.4818, 0.7782, 0.484, 0.7689, 0.4311, 0.7795, 0.4295, 0.8887, 0.4839, 0.8771, 0.4908, 0.8523, 0.4543, 0.862, 0.4479, 0.6526, 0.4949, 0.6427, 0.4869, 0.6667, 0.4534, 0.6755, 0.4598, 0.9, 0.4758, 0.8887, 0.4839, 0.862, 0.4479, 0.8708, 0.4409, 0.6634, 0.502, 0.6526, 0.4949, 0.6755, 0.4598, 0.6845, 0.4654, 0.9107, 0.4667, 0.9, 0.4758, 0.8708, 0.4409, 0.8792, 0.4334, 0.6749, 0.5083, 0.6634, 0.502, 0.6845, 0.4654, 0.6938, 0.4705, 0.9208, 0.4567, 0.9107, 0.4667, 0.8792, 0.4334, 0.8871, 0.4254, 0.6869, 0.5136, 0.6749, 0.5083, 0.6938, 0.4705, 0.7032, 0.4751, 0.9301, 0.4459, 0.9208, 0.4567, 0.8871, 0.4254, 0.8946, 0.417, 0.6992, 0.5178, 0.6869, 0.5136, 0.7032, 0.4751, 0.7125, 0.4792, 0.9384, 0.4345, 0.9301, 0.4459, 0.8946, 0.417, 0.9015, 0.4083, 0.712, 0.5211, 0.6992, 0.5178, 0.7125, 0.4792, 0.7216, 0.483, 0.9456, 0.4226, 0.9384, 0.4345, 0.9015, 0.4083, 0.908, 0.3995, 0.9514, 0.4103, 0.9456, 0.4226, 0.908, 0.3995, 0.9142, 0.3904, 0.5628, 0.2767, 0.6076, 0.2536, 0.6508, 0.2818, 0.6004, 0.2855, 0.9517, 0.2301, 0.9279, 0.2829, 0.8667, 0.2865, 0.9142, 0.249, 0.9452, 0.2175, 0.9517, 0.2301, 0.9142, 0.249, 0.9082, 0.2405, 0.6021, 0.3768, 0.5577, 0.3498, 0.5946, 0.3446, 0.6504, 0.3481, 0.9379, 0.2057, 0.9452, 0.2175, 0.9082, 0.2405, 0.9017, 0.2318, 0.9295, 0.1945, 0.9379, 0.2057, 0.9017, 0.2318, 0.8947, 0.2232, 0.8336, 0.1707, 0.8882, 0.1582, 0.862, 0.1927, 0.8178, 0.225, 0.9202, 0.184, 0.9295, 0.1945, 0.8947, 0.2232, 0.8873, 0.2149, 0.8009, 0.4795, 0.7896, 0.4818, 0.7795, 0.4295, 0.7899, 0.4274])
me_circle.materials.append(mat_material)
me_circle.use_remesh_fix_poles = True
me_circle.use_remesh_preserve_attributes = False
me_circle.use_mirror_vertex_groups = False
me_circle.update()

# ---- objects
ob_circle = bpy.data.objects.new('Circle', me_circle)

# ---- transforms, parenting, visibility, modifiers, constraints
ob_circle.location = (0.0, 0.0, 0.0)
ob_circle.lineart.crease_threshold = 0.0

# ---- collection membership
col_collection.objects.link(ob_circle)

# ---- scene / render settings (as saved in the file)
scene.frame_start = 1; scene.frame_end = 250; scene.frame_set(1)
scene.render.engine = 'BLENDER_EEVEE_NEXT'
scene.cycles.use_denoising = False
scene.cycles.samples = 128
scene.cycles.sampling_pattern = 'TABULATED_SOBOL'
scene.cycles.use_adaptive_sampling = False
scene.cycles.use_light_tree = False
scene.view_settings.view_transform = 'Filmic'
bpy.context.view_layer.update()

# ---- added for rendering (the .blend has no active camera and no usable light): camera, sun
cam_auto = bpy.data.cameras.new('AutoCamera')
cam_auto.lens = 50.0
cam_auto.sensor_width = 36.0
cam_auto.clip_end = 1000.0
ob_auto_camera = bpy.data.objects.new('AutoCamera', cam_auto)
scene.collection.objects.link(ob_auto_camera)
ob_auto_camera.location = (28.6503, -34.5625, 30.1885)
ob_auto_camera.rotation_euler = (1.09748, -7.21219e-08, 0.694738)
scene.camera = ob_auto_camera
light_auto_sun = bpy.data.lights.new('AutoSun', 'SUN')
light_auto_sun.energy = 3.0
light_auto_sun.angle = 0.0523599
ob_auto_sun = bpy.data.objects.new('AutoSun', light_auto_sun)
scene.collection.objects.link(ob_auto_sun)
ob_auto_sun.rotation_euler = (0.872665, 0.174533, 0.523599)
bpy.context.view_layer.update()

